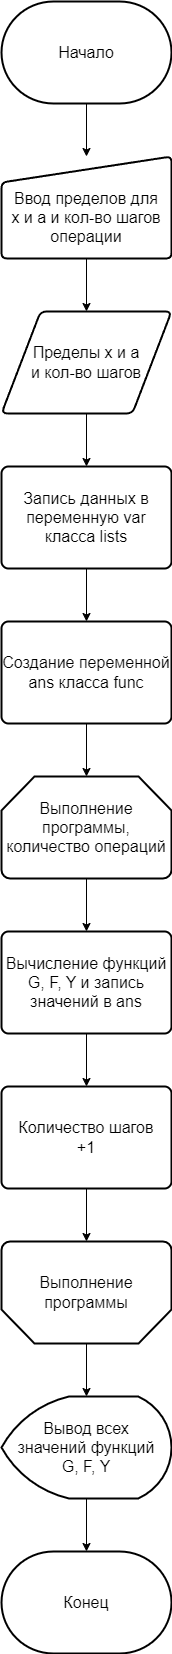

The diagram above was exported from draw.io. Its source (the exported page's mxGraphModel, read from the mxfile embedded in the PNG):
<mxGraphModel dx="2471" dy="1887" grid="1" gridSize="10" guides="1" tooltips="1" connect="1" arrows="1" fold="1" page="1" pageScale="1" pageWidth="850" pageHeight="1100" math="0" shadow="0">
  <root>
    <mxCell id="0" />
    <mxCell id="1" parent="0" />
    <mxCell id="13" value="" style="edgeStyle=none;html=1;fontSize=16;" edge="1" parent="1" source="2" target="4">
      <mxGeometry relative="1" as="geometry" />
    </mxCell>
    <mxCell id="2" value="Начало" style="strokeWidth=2;html=1;shape=mxgraph.flowchart.terminator;whiteSpace=wrap;fontSize=16;aspect=fixed;" vertex="1" parent="1">
      <mxGeometry x="-85" width="170" height="102" as="geometry" />
    </mxCell>
    <mxCell id="3" value="Конец" style="strokeWidth=2;html=1;shape=mxgraph.flowchart.terminator;whiteSpace=wrap;fontSize=16;aspect=fixed;" vertex="1" parent="1">
      <mxGeometry x="-85" y="1550" width="170" height="102" as="geometry" />
    </mxCell>
    <mxCell id="14" value="" style="edgeStyle=none;html=1;fontSize=16;" edge="1" parent="1" source="4" target="5">
      <mxGeometry relative="1" as="geometry" />
    </mxCell>
    <mxCell id="4" value="Ввод пределов для&lt;br&gt;x и a и кол-во шагов&lt;br&gt;операции" style="html=1;strokeWidth=2;shape=manualInput;whiteSpace=wrap;rounded=1;size=26;arcSize=11;fontSize=16;aspect=fixed;spacing=0;spacingTop=20;" vertex="1" parent="1">
      <mxGeometry x="-85" y="155" width="170" height="102" as="geometry" />
    </mxCell>
    <mxCell id="15" value="" style="edgeStyle=none;html=1;fontSize=16;" edge="1" parent="1" source="5" target="6">
      <mxGeometry relative="1" as="geometry" />
    </mxCell>
    <mxCell id="5" value="Пределы x и a&lt;br&gt;и кол-во шагов" style="shape=parallelogram;html=1;strokeWidth=2;perimeter=parallelogramPerimeter;whiteSpace=wrap;rounded=1;arcSize=12;size=0.23;fontSize=16;aspect=fixed;" vertex="1" parent="1">
      <mxGeometry x="-85" y="310" width="170" height="102" as="geometry" />
    </mxCell>
    <mxCell id="16" value="" style="edgeStyle=none;html=1;fontSize=16;" edge="1" parent="1" source="6" target="7">
      <mxGeometry relative="1" as="geometry" />
    </mxCell>
    <mxCell id="6" value="Запись данных в&lt;br&gt;переменную var&lt;br&gt;класса lists" style="rounded=1;whiteSpace=wrap;html=1;absoluteArcSize=1;arcSize=14;strokeWidth=2;fontSize=16;aspect=fixed;" vertex="1" parent="1">
      <mxGeometry x="-85" y="465" width="170" height="102" as="geometry" />
    </mxCell>
    <mxCell id="17" value="" style="edgeStyle=none;html=1;fontSize=16;" edge="1" parent="1" source="7" target="8">
      <mxGeometry relative="1" as="geometry" />
    </mxCell>
    <mxCell id="7" value="Создание переменной&lt;br&gt;ans класса func" style="rounded=1;whiteSpace=wrap;html=1;absoluteArcSize=1;arcSize=14;strokeWidth=2;fontSize=16;aspect=fixed;" vertex="1" parent="1">
      <mxGeometry x="-85" y="620" width="170" height="102" as="geometry" />
    </mxCell>
    <mxCell id="18" value="" style="edgeStyle=none;html=1;fontSize=16;" edge="1" parent="1" source="8" target="10">
      <mxGeometry relative="1" as="geometry" />
    </mxCell>
    <mxCell id="8" value="Выполнение программы,&lt;br&gt;количество операций" style="strokeWidth=2;html=1;shape=mxgraph.flowchart.loop_limit;whiteSpace=wrap;fontSize=16;aspect=fixed;" vertex="1" parent="1">
      <mxGeometry x="-85" y="775" width="170" height="102" as="geometry" />
    </mxCell>
    <mxCell id="21" value="" style="edgeStyle=none;html=1;fontSize=16;" edge="1" parent="1" source="9" target="12">
      <mxGeometry relative="1" as="geometry" />
    </mxCell>
    <mxCell id="9" value="Выполнение программы" style="strokeWidth=2;html=1;shape=mxgraph.flowchart.loop_limit;whiteSpace=wrap;fontSize=16;aspect=fixed;direction=west;" vertex="1" parent="1">
      <mxGeometry x="-85" y="1240" width="170" height="102" as="geometry" />
    </mxCell>
    <mxCell id="19" value="" style="edgeStyle=none;html=1;fontSize=16;" edge="1" parent="1" source="10" target="11">
      <mxGeometry relative="1" as="geometry" />
    </mxCell>
    <mxCell id="10" value="Вычисление функций&lt;br&gt;G, F, Y и запись&lt;br&gt;значений в ans" style="rounded=1;whiteSpace=wrap;html=1;absoluteArcSize=1;arcSize=14;strokeWidth=2;fontSize=16;" vertex="1" parent="1">
      <mxGeometry x="-85" y="930" width="170" height="102" as="geometry" />
    </mxCell>
    <mxCell id="20" value="" style="edgeStyle=none;html=1;fontSize=16;" edge="1" parent="1" source="11" target="9">
      <mxGeometry relative="1" as="geometry" />
    </mxCell>
    <mxCell id="11" value="Количество шагов&lt;br&gt;+1" style="rounded=1;whiteSpace=wrap;html=1;absoluteArcSize=1;arcSize=14;strokeWidth=2;fontSize=16;" vertex="1" parent="1">
      <mxGeometry x="-85" y="1085" width="170" height="102" as="geometry" />
    </mxCell>
    <mxCell id="22" value="" style="edgeStyle=none;html=1;fontSize=16;" edge="1" parent="1" source="12" target="3">
      <mxGeometry relative="1" as="geometry" />
    </mxCell>
    <mxCell id="12" value="Вывод всех&lt;br&gt;значений функций&lt;br&gt;G, F, Y" style="strokeWidth=2;html=1;shape=mxgraph.flowchart.display;whiteSpace=wrap;fontSize=16;" vertex="1" parent="1">
      <mxGeometry x="-85" y="1395" width="170" height="102" as="geometry" />
    </mxCell>
  </root>
</mxGraphModel>